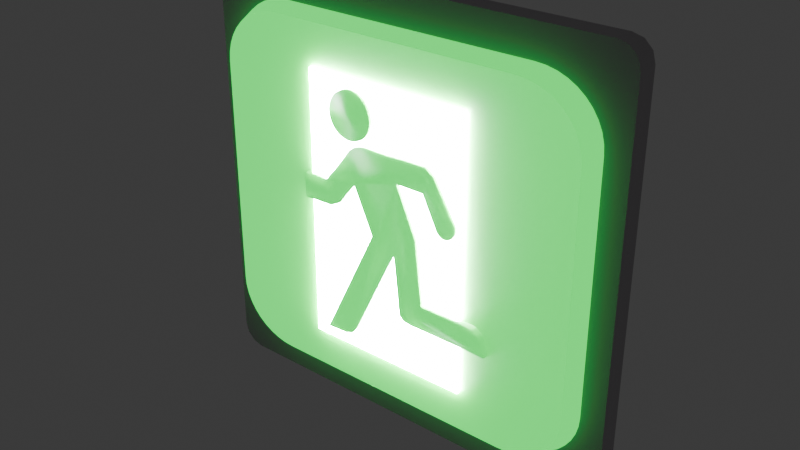 # Source: exitsign.blend  (saved by Blender 4.2.66; exported with 4.5.12 LTS)
import bpy
from mathutils import Matrix  # noqa: F401  (used for matrix-valued properties, if any)

bpy.ops.wm.read_factory_settings(use_empty=True)
scene = bpy.context.scene
scene.name = 'Scene'

# ---- collections
col_collection = bpy.data.collections.new('Collection'); scene.collection.children.link(col_collection)

# ---- materials (node trees are filled in below, after node groups)
mat_material_002 = bpy.data.materials.new('Material.002')
mat_material_001 = bpy.data.materials.new('Material.001')
mat_material_003 = bpy.data.materials.new('Material.003')

# ---- material node trees
mat_material_002.use_nodes = True; mat_material_002.node_tree.nodes.clear()
_N = mat_material_002.node_tree.nodes; _L = mat_material_002.node_tree.links
n0 = _N.new('ShaderNodeBsdfPrincipled'); n0.name = 'Principled BSDF'; n0.location = (10, 300)
n0.inputs[0].default_value = (0.4868, 0.4635, 0.4864, 1.0)
n1 = _N.new('ShaderNodeOutputMaterial'); n1.name = 'Material Output'; n1.location = (300, 300)
_L.new(n0.outputs[0], n1.inputs[0])
n1.is_active_output = True
mat_material_001.use_nodes = True; mat_material_001.node_tree.nodes.clear()
_N = mat_material_001.node_tree.nodes; _L = mat_material_001.node_tree.links
n0 = _N.new('ShaderNodeBsdfPrincipled'); n0.name = 'Principled BSDF'; n0.location = (10, 300)
n0.inputs[0].default_value = (0.02018, 0.3047, 0.02652, 1.0)
n0.inputs[27].default_value = (0.002739, 0.104, 0.01229, 1.0)
n0.inputs[28].default_value = 12.4
n1 = _N.new('ShaderNodeOutputMaterial'); n1.name = 'Material Output'; n1.location = (300, 300)
_L.new(n0.outputs[0], n1.inputs[0])
n1.is_active_output = True
mat_material_003.use_nodes = True; mat_material_003.node_tree.nodes.clear()
_N = mat_material_003.node_tree.nodes; _L = mat_material_003.node_tree.links
n0 = _N.new('ShaderNodeBsdfPrincipled'); n0.name = 'Principled BSDF'; n0.location = (10, 300)
n0.inputs[0].default_value = (1.0, 1.0, 1.0, 1.0)
n0.inputs[28].default_value = 518.1
n1 = _N.new('ShaderNodeOutputMaterial'); n1.name = 'Material Output'; n1.location = (300, 300)
_L.new(n0.outputs[0], n1.inputs[0])
n1.is_active_output = True

# ---- world
world_world = bpy.data.worlds.new('World'); scene.world = world_world
world_world.use_nodes = True; world_world.node_tree.nodes.clear()
_N = world_world.node_tree.nodes; _L = world_world.node_tree.links
n0 = _N.new('ShaderNodeOutputWorld'); n0.name = 'World Output'; n0.location = (300, 300)
n1 = _N.new('ShaderNodeBackground'); n1.name = 'Background'; n1.location = (10, 300)
n1.inputs[0].default_value = (0.05088, 0.05088, 0.05088, 1.0)
_L.new(n1.outputs[0], n0.inputs[0])
n0.is_active_output = True
world_world.color = (0.05088, 0.05088, 0.05088)
world_world.sun_shadow_jitter_overblur = 0.0

# ---- meshes
me_cube_004 = bpy.data.meshes.new('Cube.004')
me_cube_004.from_pydata([(-3.358, -0.1634, 2.939), (-3.029, -0.1634, 3.257), (-3.314, -0.1634, 3.098), (-3.194, -0.1634, 3.214), (-3.029, -0.1634, -3.257), (-3.358, -0.1634, -2.939), (-3.194, -0.1634, -3.214), (-3.314, -0.1634, -3.098), (-3.029, 0.1634, 3.257), (-3.358, 0.1634, 2.939), (-3.194, 0.1634, 3.214), (-3.314, 0.1634, 3.098), (-3.358, 0.1634, -2.939), (-3.029, 0.1634, -3.257), (-3.314, 0.1634, -3.098), (-3.194, 0.1634, -3.214), (3.029, -0.1634, 3.257), (3.358, -0.1634, 2.939), (3.194, -0.1634, 3.214), (3.314, -0.1634, 3.098), (3.358, -0.1634, -2.939), (3.029, -0.1634, -3.257), (3.314, -0.1634, -3.098), (3.194, -0.1634, -3.214), (3.358, 0.1634, 2.939), (3.029, 0.1634, 3.257), (3.314, 0.1634, 3.098), (3.194, 0.1634, 3.214), (3.029, 0.1634, -3.257), (3.358, 0.1634, -2.939), (3.194, 0.1634, -3.214), (3.314, 0.1634, -3.098), (-2.943, -0.4723, -1.778), (-1.97, -0.4723, -2.668), (-2.931, -0.4723, -1.918), (-2.895, -0.4723, -2.053), (-2.837, -0.4723, -2.182), (-2.757, -0.4723, -2.301), (-2.658, -0.4723, -2.408), (-2.542, -0.4723, -2.498), (-2.412, -0.4723, -2.571), (-2.271, -0.4723, -2.625), (-2.122, -0.4723, -2.657), (-1.97, -0.4723, 2.679), (-2.943, -0.4723, 1.789), (-2.122, -0.4723, 2.668), (-2.271, -0.4723, 2.635), (-2.412, -0.4723, 2.582), (-2.542, -0.4723, 2.509), (-2.658, -0.4723, 2.418), (-2.757, -0.4723, 2.312), (-2.837, -0.4723, 2.193), (-2.895, -0.4723, 2.064), (-2.931, -0.4723, 1.928), (-2.089, 0.06723, -2.832), (-3.122, 0.06723, -1.887), (-2.251, 0.06723, -2.82), (-2.408, 0.06723, -2.785), (-2.558, 0.06723, -2.729), (-2.696, 0.06723, -2.651), (-2.819, 0.06723, -2.555), (-2.924, 0.06723, -2.442), (-3.009, 0.06723, -2.316), (-3.071, 0.06723, -2.179), (-3.109, 0.06723, -2.035), (-3.122, 0.06723, 1.898), (-2.089, 0.06723, 2.842), (-3.109, 0.06723, 2.046), (-3.071, 0.06723, 2.19), (-3.009, 0.06723, 2.326), (-2.924, 0.06723, 2.453), (-2.819, 0.06723, 2.565), (-2.696, 0.06723, 2.662), (-2.558, 0.06723, 2.739), (-2.408, 0.06723, 2.796), (-2.251, 0.06723, 2.83), (1.931, -0.4723, -2.668), (2.903, -0.4723, -1.778), (2.083, -0.4723, -2.657), (2.231, -0.4723, -2.625), (2.372, -0.4723, -2.571), (2.502, -0.4723, -2.498), (2.618, -0.4723, -2.408), (2.718, -0.4723, -2.301), (2.797, -0.4723, -2.182), (2.856, -0.4723, -2.053), (2.891, -0.4723, -1.918), (2.903, -0.4723, 1.789), (1.931, -0.4723, 2.679), (2.891, -0.4723, 1.928), (2.856, -0.4723, 2.064), (2.797, -0.4723, 2.193), (2.718, -0.4723, 2.312), (2.618, -0.4723, 2.418), (2.502, -0.4723, 2.509), (2.372, -0.4723, 2.582), (2.231, -0.4723, 2.635), (2.083, -0.4723, 2.668), (3.082, 0.06723, -1.887), (2.05, 0.06723, -2.832), (3.069, 0.06723, -2.035), (3.032, 0.06723, -2.179), (2.97, 0.06723, -2.316), (2.885, 0.06723, -2.442), (2.78, 0.06723, -2.555), (2.656, 0.06723, -2.651), (2.518, 0.06723, -2.729), (2.369, 0.06723, -2.785), (2.211, 0.06723, -2.82), (2.05, 0.06723, 2.842), (3.082, 0.06723, 1.898), (2.211, 0.06723, 2.83), (2.369, 0.06723, 2.796), (2.518, 0.06723, 2.739), (2.656, 0.06723, 2.662), (2.78, 0.06723, 2.565), (2.885, 0.06723, 2.453), (2.97, 0.06723, 2.326), (3.032, 0.06723, 2.19), (3.069, 0.06723, 2.046), (-0.01421, -0.5662, 1.169), (-0.2191, -0.5662, 1.172), (-0.3566, -0.5662, 1.173), (-0.4997, -0.5662, 1.137), (-0.5866, -0.5662, 1.073), (-0.7367, -0.5662, 0.8694), (-0.8574, -0.5662, 0.717), (-0.9435, -0.5662, 0.6203), (-1.026, -0.5662, 0.5125), (-1.252, -0.5662, 0.5191), (-1.429, -0.5662, 0.5147), (-1.422, -0.5662, 0.1376), (-0.9493, -0.5662, 0.1392), (-0.7741, -0.5662, 0.231), (-0.5046, -0.5662, 0.5724), (-0.1974, -0.5662, -0.09615), (-1.066, -0.5662, -1.873), (-0.7124, -0.5662, -1.858), (-0.5876, -0.5662, -1.809), (-0.506, -0.5662, -1.698), (0.1894, -0.5662, -0.2706), (0.2901, -0.5662, -1.163), (0.3548, -0.5662, -1.232), (0.4608, -0.5662, -1.252), (1.726, -0.5662, -1.26), (1.632, -0.5662, -0.9901), (1.541, -0.5662, -0.9079), (1.475, -0.5662, -0.8925), (0.6714, -0.5662, -0.884), (0.5573, -0.5662, 0.08904), (0.2421, -0.5662, 0.8116), (0.6716, -0.5662, 0.8108), (0.9175, -0.5662, 0.3167), (1.005, -0.5662, 0.2601), (1.084, -0.5662, 0.264), (1.158, -0.5662, 0.306), (1.205, -0.5662, 0.3896), (1.201, -0.5662, 0.4896), (0.8557, -0.5662, 1.089), (0.7662, -0.5662, 1.148), (0.7181, -0.5662, 1.19), (0.3504, -0.5662, 1.185), (-0.01421, -0.06618, 1.169), (-0.2191, -0.06618, 1.172), (-0.3566, -0.06618, 1.173), (-0.4997, -0.06618, 1.137), (-0.5866, -0.06618, 1.073), (-0.7367, -0.06618, 0.8694), (-0.8574, -0.06618, 0.717), (-0.9435, -0.06618, 0.6203), (-1.026, -0.06618, 0.5125), (-1.252, -0.06618, 0.5191), (-1.429, -0.06618, 0.5147), (-1.422, -0.06618, 0.1376), (-0.9493, -0.06618, 0.1392), (-0.7741, -0.06618, 0.231), (-0.5046, -0.06618, 0.5724), (-0.1974, -0.06618, -0.09615), (-1.066, -0.06618, -1.873), (-0.7124, -0.06618, -1.858), (-0.5876, -0.06618, -1.809), (-0.506, -0.06618, -1.698), (0.1894, -0.06618, -0.2706), (0.2901, -0.06618, -1.163), (0.3548, -0.06618, -1.232), (0.4608, -0.06618, -1.252), (1.726, -0.06618, -1.26), (1.632, -0.06618, -0.9901), (1.541, -0.06618, -0.9079), (1.475, -0.06618, -0.8925), (0.6714, -0.06618, -0.884), (0.5573, -0.06618, 0.08904), (0.2421, -0.06618, 0.8116), (0.6716, -0.06618, 0.8108), (0.9175, -0.06618, 0.3167), (1.005, -0.06618, 0.2601), (1.084, -0.06618, 0.264), (1.158, -0.06618, 0.306), (1.205, -0.06618, 0.3896), (1.201, -0.06618, 0.4896), (0.8557, -0.06618, 1.089), (0.7662, -0.06618, 1.148), (0.7181, -0.06618, 1.19), (0.3504, -0.06618, 1.185), (-0.5741, -0.5662, 1.927), (-0.6448, -0.5662, 1.92), (-0.7127, -0.5662, 1.899), (-0.7753, -0.5662, 1.866), (-0.8301, -0.5662, 1.821), (-0.8751, -0.5662, 1.766), (-0.9086, -0.5662, 1.703), (-0.9292, -0.5662, 1.635), (-0.9362, -0.5662, 1.565), (-0.9292, -0.5662, 1.494), (-0.9086, -0.5662, 1.426), (-0.8751, -0.5662, 1.364), (-0.8301, -0.5662, 1.309), (-0.7753, -0.5662, 1.264), (-0.7127, -0.5662, 1.23), (-0.6448, -0.5662, 1.21), (-0.5741, -0.5662, 1.203), (-0.5035, -0.5662, 1.21), (-0.4356, -0.5662, 1.23), (-0.373, -0.5662, 1.264), (-0.3181, -0.5662, 1.309), (-0.2731, -0.5662, 1.364), (-0.2397, -0.5662, 1.426), (-0.2191, -0.5662, 1.494), (-0.2121, -0.5662, 1.565), (-0.2191, -0.5662, 1.635), (-0.2397, -0.5662, 1.703), (-0.2731, -0.5662, 1.766), (-0.3181, -0.5662, 1.821), (-0.373, -0.5662, 1.866), (-0.4356, -0.5662, 1.899), (-0.5035, -0.5662, 1.92), (-0.5741, -0.06618, 1.927), (-0.6448, -0.06618, 1.92), (-0.7127, -0.06618, 1.899), (-0.7753, -0.06618, 1.866), (-0.8301, -0.06618, 1.821), (-0.8751, -0.06618, 1.766), (-0.9086, -0.06618, 1.703), (-0.9292, -0.06618, 1.635), (-0.9362, -0.06618, 1.565), (-0.9292, -0.06618, 1.494), (-0.9086, -0.06618, 1.426), (-0.8751, -0.06618, 1.364), (-0.8301, -0.06618, 1.309), (-0.7753, -0.06618, 1.264), (-0.7127, -0.06618, 1.23), (-0.6448, -0.06618, 1.21), (-0.5741, -0.06618, 1.203), (-0.5035, -0.06618, 1.21), (-0.4356, -0.06618, 1.23), (-0.373, -0.06618, 1.264), (-0.3181, -0.06618, 1.309), (-0.2731, -0.06618, 1.364), (-0.2397, -0.06618, 1.426), (-0.2191, -0.06618, 1.494), (-0.2121, -0.06618, 1.565), (-0.2191, -0.06618, 1.635), (-0.2397, -0.06618, 1.703), (-0.2731, -0.06618, 1.766), (-0.3181, -0.06618, 1.821), (-0.373, -0.06618, 1.866), (-0.4356, -0.06618, 1.899), (-0.5035, -0.06618, 1.92), (-1.318, -0.5196, -2.05), (-1.318, -0.5196, 2.06), (-1.318, 0.01984, -2.05), (-1.318, 0.01984, 2.06), (1.279, -0.5196, -2.05), (1.279, -0.5196, 2.06), (1.279, 0.01984, -2.05), (1.279, 0.01984, 2.06)], [], [(16, 18, 19, 17, 20, 22, 23, 21, 4, 6, 7, 5, 0, 2, 3, 1), (24, 29, 20, 17), (28, 13, 4, 21), (0, 5, 12, 9), (8, 10, 11, 9, 12, 14, 15, 13, 28, 30, 31, 29, 24, 26, 27, 25), (8, 1, 3, 10), (10, 3, 2, 11), (11, 2, 0, 9), (4, 13, 15, 6), (6, 15, 14, 7), (7, 14, 12, 5), (16, 25, 27, 18), (18, 27, 26, 19), (19, 26, 24, 17), (28, 21, 23, 30), (30, 23, 22, 31), (31, 22, 20, 29), (8, 25, 16, 1), (76, 33, 42, 41, 40, 39, 38, 37, 36, 35, 34, 32, 44, 53, 52, 51, 50, 49, 48, 47, 46, 45, 43, 88, 97, 96, 95, 94, 93, 92, 91, 90, 89, 87, 77, 86, 85, 84, 83, 82, 81, 80, 79, 78), (98, 77, 87, 110), (109, 88, 43, 66), (32, 55, 65, 44), (54, 99, 108, 107, 106, 105, 104, 103, 102, 101, 100, 98, 110, 119, 118, 117, 116, 115, 114, 113, 112, 111, 109, 66, 75, 74, 73, 72, 71, 70, 69, 68, 67, 65, 55, 64, 63, 62, 61, 60, 59, 58, 57, 56), (54, 56, 42, 33), (56, 57, 41, 42), (57, 58, 40, 41), (58, 59, 39, 40), (59, 60, 38, 39), (60, 61, 37, 38), (61, 62, 36, 37), (62, 63, 35, 36), (63, 64, 34, 35), (64, 55, 32, 34), (43, 45, 75, 66), (45, 46, 74, 75), (46, 47, 73, 74), (47, 48, 72, 73), (48, 49, 71, 72), (49, 50, 70, 71), (50, 51, 69, 70), (51, 52, 68, 69), (52, 53, 67, 68), (53, 44, 65, 67), (76, 78, 108, 99), (78, 79, 107, 108), (79, 80, 106, 107), (80, 81, 105, 106), (81, 82, 104, 105), (82, 83, 103, 104), (83, 84, 102, 103), (84, 85, 101, 102), (85, 86, 100, 101), (86, 77, 98, 100), (109, 111, 97, 88), (111, 112, 96, 97), (112, 113, 95, 96), (113, 114, 94, 95), (114, 115, 93, 94), (115, 116, 92, 93), (116, 117, 91, 92), (117, 118, 90, 91), (118, 119, 89, 90), (119, 110, 87, 89), (54, 33, 76, 99), (146, 188, 187, 145), (133, 175, 174, 132), (160, 202, 201, 159), (147, 189, 188, 146), (134, 176, 175, 133), (161, 203, 202, 160), (121, 163, 162, 120), (148, 190, 189, 147), (135, 177, 176, 134), (120, 162, 203, 161), (122, 164, 163, 121), (149, 191, 190, 148), (136, 178, 177, 135), (123, 165, 164, 122), (150, 192, 191, 149), (137, 179, 178, 136), (124, 166, 165, 123), (151, 193, 192, 150), (138, 180, 179, 137), (125, 167, 166, 124), (152, 194, 193, 151), (139, 181, 180, 138), (126, 168, 167, 125), (153, 195, 194, 152), (140, 182, 181, 139), (127, 169, 168, 126), (154, 196, 195, 153), (141, 183, 182, 140), (128, 170, 169, 127), (155, 197, 196, 154), (142, 184, 183, 141), (129, 171, 170, 128), (156, 198, 197, 155), (143, 185, 184, 142), (130, 172, 171, 129), (157, 199, 198, 156), (144, 186, 185, 143), (131, 173, 172, 130), (158, 200, 199, 157), (145, 187, 186, 144), (132, 174, 173, 131), (159, 201, 200, 158), (163, 164, 165, 166, 167, 168, 169, 170, 171, 172, 173, 174, 175, 176, 177, 178, 179, 180, 181, 182, 183, 184, 185, 186, 187, 188, 189, 190, 191, 192, 193, 194, 195, 196, 197, 198, 199, 200, 201, 202, 203, 162), (121, 120, 161, 160, 159, 158, 157, 156, 155, 154, 153, 152, 151, 150, 149, 148, 147, 146, 145, 144, 143, 142, 141, 140, 139, 138, 137, 136, 135, 134, 133, 132, 131, 130, 129, 128, 127, 126, 125, 124, 123, 122), (229, 261, 260, 228), (216, 248, 247, 215), (230, 262, 261, 229), (217, 249, 248, 216), (231, 263, 262, 230), (218, 250, 249, 217), (205, 237, 236, 204), (232, 264, 263, 231), (219, 251, 250, 218), (206, 238, 237, 205), (233, 265, 264, 232), (220, 252, 251, 219), (207, 239, 238, 206), (234, 266, 265, 233), (221, 253, 252, 220), (208, 240, 239, 207), (235, 267, 266, 234), (222, 254, 253, 221), (209, 241, 240, 208), (204, 236, 267, 235), (223, 255, 254, 222), (210, 242, 241, 209), (224, 256, 255, 223), (211, 243, 242, 210), (225, 257, 256, 224), (212, 244, 243, 211), (226, 258, 257, 225), (213, 245, 244, 212), (227, 259, 258, 226), (214, 246, 245, 213), (228, 260, 259, 227), (215, 247, 246, 214), (237, 238, 239, 240, 241, 242, 243, 244, 245, 246, 247, 248, 249, 250, 251, 252, 253, 254, 255, 256, 257, 258, 259, 260, 261, 262, 263, 264, 265, 266, 267, 236), (205, 204, 235, 234, 233, 232, 231, 230, 229, 228, 227, 226, 225, 224, 223, 222, 221, 220, 219, 218, 217, 216, 215, 214, 213, 212, 211, 210, 209, 208, 207, 206), (268, 270, 271, 269), (270, 274, 275, 271), (274, 272, 273, 275), (272, 268, 269, 273), (270, 268, 272, 274), (275, 273, 269, 271)])
me_cube_004.polygons.foreach_set('use_smooth', [0, 0, 0, 0, 0, 0, 0, 0, 0, 0, 0, 0, 0, 0, 0, 0, 0, 0, 0, 0, 0, 0, 0, 0, 0, 0, 0, 0, 0, 0, 0, 0, 0, 0, 0, 0, 0, 0, 0, 0, 0, 0, 0, 0, 0, 0, 0, 0, 0, 0, 0, 0, 0, 0, 0, 0, 0, 0, 0, 0, 0, 0, 0, 0, 1, 1, 1, 1, 1, 1, 1, 1, 1, 1, 1, 1, 1, 1, 1, 1, 1, 1, 1, 1, 1, 1, 1, 1, 1, 1, 1, 1, 1, 1, 1, 1, 1, 1, 1, 1, 1, 1, 1, 1, 1, 1, 1, 1, 1, 1, 1, 1, 1, 1, 1, 1, 1, 1, 1, 1, 1, 1, 1, 1, 1, 1, 1, 1, 1, 1, 1, 1, 1, 1, 1, 1, 1, 1, 1, 1, 1, 1, 0, 0, 0, 0, 0, 0])
me_cube_004.polygons.foreach_set('material_index', [0, 0, 0, 0, 0, 0, 0, 0, 0, 0, 0, 0, 0, 0, 0, 0, 0, 0, 1, 1, 1, 1, 1, 1, 1, 1, 1, 1, 1, 1, 1, 1, 1, 1, 1, 1, 1, 1, 1, 1, 1, 1, 1, 1, 1, 1, 1, 1, 1, 1, 1, 1, 1, 1, 1, 1, 1, 1, 1, 1, 1, 1, 1, 1, 1, 1, 1, 1, 1, 1, 1, 1, 1, 1, 1, 1, 1, 1, 1, 1, 1, 1, 1, 1, 1, 1, 1, 1, 1, 1, 1, 1, 1, 1, 1, 1, 1, 1, 1, 1, 1, 1, 1, 1, 1, 1, 1, 1, 1, 1, 1, 1, 1, 1, 1, 1, 1, 1, 1, 1, 1, 1, 1, 1, 1, 1, 1, 1, 1, 1, 1, 1, 1, 1, 1, 1, 1, 1, 1, 1, 1, 1, 2, 2, 2, 2, 2, 2])
_uv = me_cube_004.uv_layers.new(name='UVMap')
_uv.uv.foreach_set('vector', [0.375, 0.7622, 0.3766, 0.7561, 0.3811, 0.7516, 0.3872, 0.75, 0.6128, 0.75, 0.6189, 0.7516, 0.6234, 0.7561, 0.625, 0.7622, 0.625, 0.9878, 0.6234, 0.9939, 0.6189, 0.9984, 0.6128, 1.0, 0.3872, 1.0, 0.3811, 0.9984, 0.3766, 0.9939, 0.375, 0.9878, 0.3872, 0.5, 0.6128, 0.5, 0.6128, 0.75, 0.3872, 0.75, 0.6372, 0.5, 0.8628, 0.5, 0.8628, 0.75, 0.6372, 0.75, 0.3872, 0.0, 0.6128, 0.0, 0.6128, 0.25, 0.3872, 0.25, 0.375, 0.2622, 0.3766, 0.2561, 0.3811, 0.2516, 0.3872, 0.25, 0.6128, 0.25, 0.6189, 0.2516, 0.6234, 0.2561, 0.625, 0.2622, 0.625, 0.4878, 0.6234, 0.4939, 0.6189, 0.4984, 0.6128, 0.5, 0.3872, 0.5, 0.3811, 0.4984, 0.3766, 0.4939, 0.375, 0.4878, 0.1372, 0.5, 0.1372, 0.75, 0.1311, 0.75, 0.1311, 0.5, 0.1311, 0.5, 0.1311, 0.75, 0.125, 0.75, 0.125, 0.5, 0.375, 0.25, 0.375, 0.0, 0.3872, 0.0, 0.3872, 0.25, 0.8628, 0.75, 0.8628, 0.5, 0.875, 0.5, 0.875, 0.75, 0.625, 0.0, 0.625, 0.25, 0.6189, 0.25, 0.6189, 0.0, 0.6189, 0.0, 0.6189, 0.25, 0.6128, 0.25, 0.6128, 0.0, 0.3628, 0.75, 0.3628, 0.5, 0.3689, 0.5, 0.3689, 0.75, 0.3689, 0.75, 0.3689, 0.5, 0.3811, 0.5, 0.3811, 0.75, 0.3811, 0.75, 0.3811, 0.5, 0.3872, 0.5, 0.3872, 0.75, 0.6372, 0.5, 0.6372, 0.75, 0.6311, 0.75, 0.6311, 0.5, 0.6311, 0.5, 0.6311, 0.75, 0.6189, 0.75, 0.6189, 0.5, 0.6189, 0.5, 0.6189, 0.75, 0.6128, 0.75, 0.6128, 0.5, 0.1372, 0.5, 0.3628, 0.5, 0.3628, 0.75, 0.1372, 0.75, 0.375, 0.7916, 0.375, 0.9584, 0.3755, 0.9649, 0.377, 0.9713, 0.3795, 0.9773, 0.3829, 0.9829, 0.3872, 0.9878, 0.3922, 0.9921, 0.3977, 0.9955, 0.4037, 0.998, 0.4101, 0.9995, 0.4166, 1.0, 0.5834, 1.0, 0.5899, 0.9995, 0.5963, 0.998, 0.6023, 0.9955, 0.6079, 0.9921, 0.6128, 0.9878, 0.6171, 0.9829, 0.6205, 0.9773, 0.623, 0.9713, 0.6245, 0.9649, 0.625, 0.9584, 0.625, 0.7916, 0.6245, 0.7851, 0.623, 0.7787, 0.6205, 0.7727, 0.6171, 0.7672, 0.6128, 0.7622, 0.6079, 0.7579, 0.6023, 0.7545, 0.5963, 0.752, 0.5899, 0.7505, 0.5834, 0.75, 0.4166, 0.75, 0.4101, 0.7505, 0.4037, 0.752, 0.3977, 0.7545, 0.3922, 0.7579, 0.3872, 0.7622, 0.3829, 0.7672, 0.3795, 0.7727, 0.377, 0.7787, 0.3755, 0.7851, 0.4166, 0.5, 0.4166, 0.75, 0.5834, 0.75, 0.5834, 0.5, 0.6666, 0.5, 0.6666, 0.75, 0.8334, 0.75, 0.8334, 0.5, 0.4166, 0.0, 0.4166, 0.25, 0.5834, 0.25, 0.5834, 0.0, 0.375, 0.2916, 0.375, 0.4584, 0.3755, 0.4649, 0.377, 0.4713, 0.3795, 0.4773, 0.3829, 0.4829, 0.3872, 0.4878, 0.3922, 0.4921, 0.3977, 0.4955, 0.4037, 0.498, 0.4101, 0.4995, 0.4166, 0.5, 0.5834, 0.5, 0.5899, 0.4995, 0.5963, 0.498, 0.6023, 0.4955, 0.6079, 0.4921, 0.6128, 0.4878, 0.6171, 0.4829, 0.6205, 0.4773, 0.623, 0.4713, 0.6245, 0.4649, 0.625, 0.4584, 0.625, 0.2916, 0.6245, 0.2851, 0.623, 0.2787, 0.6205, 0.2727, 0.6171, 0.2672, 0.6128, 0.2622, 0.6079, 0.2579, 0.6023, 0.2545, 0.5963, 0.252, 0.5899, 0.2505, 0.5834, 0.25, 0.4166, 0.25, 0.4101, 0.2505, 0.4037, 0.252, 0.3977, 0.2545, 0.3922, 0.2579, 0.3872, 0.2622, 0.3829, 0.2672, 0.3795, 0.2727, 0.377, 0.2787, 0.3755, 0.2851, 0.1666, 0.5, 0.1601, 0.5, 0.1601, 0.75, 0.1666, 0.75, 0.1601, 0.5, 0.1537, 0.5, 0.1537, 0.75, 0.1601, 0.75, 0.1537, 0.5, 0.1477, 0.5, 0.1477, 0.75, 0.1537, 0.75, 0.1477, 0.5, 0.1421, 0.5, 0.1421, 0.75, 0.1477, 0.75, 0.1421, 0.5, 0.125, 0.5, 0.125, 0.75, 0.1421, 0.75, 0.375, 0.25, 0.3921, 0.25, 0.3922, 0.0, 0.375, 0.0, 0.3921, 0.25, 0.3977, 0.25, 0.3977, 0.0, 0.3922, 0.0, 0.3977, 0.25, 0.4037, 0.25, 0.4037, 0.0, 0.3977, 0.0, 0.4037, 0.25, 0.4101, 0.25, 0.4101, 0.0, 0.4037, 0.0, 0.4101, 0.25, 0.4166, 0.25, 0.4166, 0.0, 0.4101, 0.0, 0.8334, 0.75, 0.8399, 0.75, 0.8399, 0.5, 0.8334, 0.5, 0.8399, 0.75, 0.8463, 0.75, 0.8463, 0.5, 0.8399, 0.5, 0.8463, 0.75, 0.8523, 0.75, 0.8523, 0.5, 0.8463, 0.5, 0.8523, 0.75, 0.8579, 0.75, 0.8578, 0.5, 0.8523, 0.5, 0.8579, 0.75, 0.875, 0.75, 0.875, 0.5, 0.8578, 0.5, 0.625, 0.0, 0.6079, 0.0, 0.6079, 0.25, 0.625, 0.25, 0.6079, 0.0, 0.6023, 0.0, 0.6023, 0.25, 0.6079, 0.25, 0.6023, 0.0, 0.5963, 0.0, 0.5963, 0.25, 0.6023, 0.25, 0.5963, 0.0, 0.5899, 0.0, 0.5899, 0.25, 0.5963, 0.25, 0.5899, 0.0, 0.5834, 0.0, 0.5834, 0.25, 0.5899, 0.25, 0.3334, 0.75, 0.3399, 0.75, 0.3399, 0.5, 0.3334, 0.5, 0.3399, 0.75, 0.3463, 0.75, 0.3463, 0.5, 0.3399, 0.5, 0.3463, 0.75, 0.3523, 0.75, 0.3523, 0.5, 0.3463, 0.5, 0.3523, 0.75, 0.3579, 0.75, 0.3579, 0.5, 0.3523, 0.5, 0.3579, 0.75, 0.375, 0.75, 0.375, 0.5, 0.3579, 0.5, 0.375, 0.75, 0.3921, 0.75, 0.3922, 0.5, 0.375, 0.5, 0.3921, 0.75, 0.3977, 0.75, 0.3977, 0.5, 0.3922, 0.5, 0.3977, 0.75, 0.4037, 0.75, 0.4037, 0.5, 0.3977, 0.5, 0.4037, 0.75, 0.4101, 0.75, 0.4101, 0.5, 0.4037, 0.5, 0.4101, 0.75, 0.4166, 0.75, 0.4166, 0.5, 0.4101, 0.5, 0.6666, 0.5, 0.6601, 0.5, 0.6601, 0.75, 0.6666, 0.75, 0.6601, 0.5, 0.6537, 0.5, 0.6537, 0.75, 0.6601, 0.75, 0.6537, 0.5, 0.6477, 0.5, 0.6477, 0.75, 0.6537, 0.75, 0.6477, 0.5, 0.6422, 0.5, 0.6422, 0.75, 0.6477, 0.75, 0.6422, 0.5, 0.625, 0.5, 0.625, 0.75, 0.6422, 0.75, 0.625, 0.5, 0.6079, 0.5, 0.6079, 0.75, 0.625, 0.75, 0.6079, 0.5, 0.6023, 0.5, 0.6023, 0.75, 0.6079, 0.75, 0.6023, 0.5, 0.5963, 0.5, 0.5963, 0.75, 0.6023, 0.75, 0.5963, 0.5, 0.5899, 0.5, 0.5899, 0.75, 0.5963, 0.75, 0.5899, 0.5, 0.5834, 0.5, 0.5834, 0.75, 0.5899, 0.75, 0.1666, 0.5, 0.1666, 0.75, 0.3334, 0.75, 0.3334, 0.5, 0.0, 0.0, 0.0, 0.0, 0.0, 0.0, 0.0, 0.0, 0.0, 0.0, 0.0, 0.0, 0.0, 0.0, 0.0, 0.0, 0.0, 0.0, 0.0, 0.0, 0.0, 0.0, 0.0, 0.0, 0.0, 0.0, 0.0, 0.0, 0.0, 0.0, 0.0, 0.0, 0.0, 0.0, 0.0, 0.0, 0.0, 0.0, 0.0, 0.0, 0.0, 0.0, 0.0, 0.0, 0.0, 0.0, 0.0, 0.0, 0.0, 0.0, 0.0, 0.0, 0.0, 0.0, 0.0, 0.0, 0.0, 0.0, 0.0, 0.0, 0.0, 0.0, 0.0, 0.0, 0.0, 0.0, 0.0, 0.0, 0.0, 0.0, 0.0, 0.0, 0.0, 0.0, 0.0, 0.0, 0.0, 0.0, 0.0, 0.0, 0.0, 0.0, 0.0, 0.0, 0.0, 0.0, 0.0, 0.0, 0.0, 0.0, 0.0, 0.0, 0.0, 0.0, 0.0, 0.0, 0.0, 0.0, 0.0, 0.0, 0.0, 0.0, 0.0, 0.0, 0.0, 0.0, 0.0, 0.0, 0.0, 0.0, 0.0, 0.0, 0.0, 0.0, 0.0, 0.0, 0.0, 0.0, 0.0, 0.0, 0.0, 0.0, 0.0, 0.0, 0.0, 0.0, 0.0, 0.0, 0.0, 0.0, 0.0, 0.0, 0.0, 0.0, 0.0, 0.0, 0.0, 0.0, 0.0, 0.0, 0.0, 0.0, 0.0, 0.0, 0.0, 0.0, 0.0, 0.0, 0.0, 0.0, 0.0, 0.0, 0.0, 0.0, 0.0, 0.0, 0.0, 0.0, 0.0, 0.0, 0.0, 0.0, 0.0, 0.0, 0.0, 0.0, 0.0, 0.0, 0.0, 0.0, 0.0, 0.0, 0.0, 0.0, 0.0, 0.0, 0.0, 0.0, 0.0, 0.0, 0.0, 0.0, 0.0, 0.0, 0.0, 0.0, 0.0, 0.0, 0.0, 0.0, 0.0, 0.0, 0.0, 0.0, 0.0, 0.0, 0.0, 0.0, 0.0, 0.0, 0.0, 0.0, 0.0, 0.0, 0.0, 0.0, 0.0, 0.0, 0.0, 0.0, 0.0, 0.0, 0.0, 0.0, 0.0, 0.0, 0.0, 0.0, 0.0, 0.0, 0.0, 0.0, 0.0, 0.0, 0.0, 0.0, 0.0, 0.0, 0.0, 0.0, 0.0, 0.0, 0.0, 0.0, 0.0, 0.0, 0.0, 0.0, 0.0, 0.0, 0.0, 0.0, 0.0, 0.0, 0.0, 0.0, 0.0, 0.0, 0.0, 0.0, 0.0, 0.0, 0.0, 0.0, 0.0, 0.0, 0.0, 0.0, 0.0, 0.0, 0.0, 0.0, 0.0, 0.0, 0.0, 0.0, 0.0, 0.0, 0.0, 0.0, 0.0, 0.0, 0.0, 0.0, 0.0, 0.0, 0.0, 0.0, 0.0, 0.0, 0.0, 0.0, 0.0, 0.0, 0.0, 0.0, 0.0, 0.0, 0.0, 0.0, 0.0, 0.0, 0.0, 0.0, 0.0, 0.0, 0.0, 0.0, 0.0, 0.0, 0.0, 0.0, 0.0, 0.0, 0.0, 0.0, 0.0, 0.0, 0.0, 0.0, 0.0, 0.0, 0.0, 0.0, 0.0, 0.0, 0.0, 0.0, 0.0, 0.0, 0.0, 0.0, 0.0, 0.0, 0.0, 0.0, 0.0, 0.0, 0.0, 0.0, 0.0, 0.0, 0.0, 0.0, 0.0, 0.0, 0.0, 0.0, 0.0, 0.0, 0.0, 0.0, 0.0, 0.0, 0.0, 0.0, 0.0, 0.0, 0.0, 0.0, 0.0, 0.0, 0.0, 0.0, 0.0, 0.0, 0.0, 0.0, 0.0, 0.0, 0.0, 0.0, 0.0, 0.0, 0.0, 0.0, 0.0, 0.0, 0.0, 0.0, 0.0, 0.0, 0.0, 0.0, 0.0, 0.0, 0.0, 0.0, 0.0, 0.0, 0.0, 0.0, 0.0, 0.0, 0.0, 0.0, 0.0, 0.0, 0.0, 0.0, 0.0, 0.0, 0.0, 0.0, 0.0, 0.0, 0.0, 0.0, 0.0, 0.0, 0.0, 0.0, 0.0, 0.0, 0.0, 0.0, 0.0, 0.0, 0.0, 0.0, 0.0, 0.0, 0.0, 0.0, 0.0, 0.0, 0.0, 0.0, 0.0, 0.0, 0.0, 0.0, 0.0, 0.0, 0.0, 0.0, 0.0, 0.0, 0.0, 0.0, 0.0, 0.0, 0.0, 0.0, 0.0, 0.0, 0.0, 0.0, 0.0, 0.0, 0.0, 0.0, 0.0, 0.0, 0.0, 0.0, 0.0, 0.0, 0.0, 0.0, 0.0, 0.0, 0.0, 0.0, 0.0, 0.0, 0.0, 0.0, 0.0, 0.0, 0.0, 0.0, 0.0, 0.0, 0.0, 0.0, 0.0, 0.0, 0.0, 0.0, 0.0, 0.0, 0.0, 0.0, 0.0, 0.0, 0.0, 0.0, 0.0, 0.0, 0.0, 0.0, 0.0, 0.0, 0.0, 0.0, 0.0, 0.0, 0.0, 0.0, 0.0, 0.0, 0.0, 0.0, 0.0, 0.0, 0.0, 0.0, 0.0, 0.0, 0.0, 0.0, 0.0, 0.0, 0.0, 0.0, 0.0, 0.0, 0.0, 0.0, 0.0, 0.0, 0.0, 0.0, 0.0, 0.0, 0.0, 0.0, 0.0, 0.0, 0.0, 0.0, 0.0, 0.0, 0.0, 0.0, 0.0, 0.0, 0.0, 0.0, 0.0, 0.0, 0.0, 0.0, 0.0, 0.0, 0.0, 0.0, 0.0, 0.0, 0.0, 0.0, 0.0, 0.0, 0.0, 0.0, 0.0, 0.0, 0.0, 0.0, 0.0, 0.0, 0.0, 0.0, 0.0, 0.0, 0.0, 0.0, 0.0, 0.0, 0.0, 0.0, 0.0, 0.0, 0.0, 0.0, 0.0, 0.0, 0.0, 0.0, 0.0, 0.0, 0.0, 0.0, 0.0, 0.0, 0.0, 0.0, 0.0, 0.0, 0.0, 0.0, 0.0, 0.0, 0.0, 0.0, 0.0, 0.0, 0.0, 0.0, 0.0, 0.0, 0.0, 0.0, 0.0, 0.0, 0.0, 0.0, 0.0, 0.0, 0.0, 0.0, 0.0, 0.0, 0.0, 0.0, 0.0, 0.0, 0.0, 0.0, 0.0, 0.0, 0.0, 0.0, 0.0, 0.0, 0.0, 0.0, 0.0, 0.0, 0.0, 0.0, 0.0, 0.0, 0.0, 0.0, 0.0, 0.0, 0.0, 0.0, 0.0, 0.0, 0.0, 0.0, 0.0, 0.0, 0.0, 0.0, 0.0, 0.0, 0.0, 0.0, 0.0, 0.0, 0.0, 0.0, 0.0, 0.0, 0.0, 0.0, 0.0, 0.0, 0.0, 0.0, 0.0, 0.0, 0.0, 0.0, 0.0, 0.0, 0.0, 0.0, 0.0, 0.0, 0.0, 0.0, 0.0, 0.0, 0.0, 0.0, 0.0, 0.0, 0.0, 0.0, 0.0, 0.0, 0.0, 0.0, 0.0, 0.0, 0.0, 0.0, 0.0, 0.0, 0.0, 0.0, 0.0, 0.0, 0.0, 0.0, 0.0, 0.0, 0.0, 0.0, 0.0, 0.0, 0.0, 0.0, 0.0, 0.0, 0.0, 0.0, 0.0, 0.0, 0.0, 0.0, 0.0, 0.0, 0.0, 0.0, 0.0, 0.0, 0.0, 0.0, 0.0, 0.0, 0.0, 0.0, 0.0, 0.0, 0.0, 0.0, 0.0, 0.0, 0.0, 0.0, 0.0, 0.0, 0.0, 0.0, 0.0, 0.0, 0.0, 0.0, 0.0, 0.0, 0.0, 0.0, 0.0, 0.0, 0.0, 0.0, 0.0, 0.0, 0.0, 0.0, 0.0, 0.0, 0.0, 0.0, 0.0, 0.0, 0.0, 0.0, 0.0, 0.0, 0.0, 0.0, 0.0, 0.0, 0.0, 0.0, 0.0, 0.0, 0.0, 0.0, 0.0, 0.0, 0.0, 0.0, 0.0, 0.0, 0.0, 0.0, 0.0, 0.0, 0.0, 0.0, 0.0, 0.0, 0.0, 0.0, 0.0, 0.0, 0.0, 0.0, 0.0, 0.0, 0.0, 0.0, 0.0, 0.0, 0.0, 0.0, 0.0, 0.0, 0.0, 0.0, 0.0, 0.0, 0.0, 0.0, 0.0, 0.0, 0.0, 0.0, 0.0, 0.0, 0.0, 0.0, 0.0, 0.0, 0.0, 0.0, 0.0, 0.0, 0.0, 0.0, 0.0, 0.0, 0.0, 0.0, 0.0, 0.0, 0.0, 0.0, 0.0, 0.0, 0.0, 0.0, 0.0, 0.0, 0.0, 0.0, 0.0, 0.0, 0.0, 0.0, 0.0, 0.0, 0.0, 0.0, 0.0, 0.0, 0.0, 0.0, 0.0, 0.0, 0.0, 0.0, 0.0, 0.0, 0.0, 0.0, 0.0, 0.0, 0.0, 0.0, 0.0, 0.0, 0.0, 0.0, 0.0, 0.0, 0.0, 0.0, 0.0, 0.0, 0.0, 0.0, 0.0, 0.0, 0.0, 0.0, 0.0, 0.0, 0.0, 0.0, 0.0, 0.0, 0.0, 0.0, 0.0, 0.0, 0.0, 0.0, 0.0, 0.0, 0.375, 0.0, 0.375, 0.25, 0.625, 0.25, 0.625, 0.0, 0.375, 0.25, 0.375, 0.5, 0.625, 0.5, 0.625, 0.25, 0.375, 0.5, 0.375, 0.75, 0.625, 0.75, 0.625, 0.5, 0.375, 0.75, 0.375, 1.0, 0.625, 1.0, 0.625, 0.75, 0.125, 0.5, 0.125, 0.75, 0.375, 0.75, 0.375, 0.5, 0.625, 0.5, 0.625, 0.75, 0.875, 0.75, 0.875, 0.5])
me_cube_004.materials.append(mat_material_002)
me_cube_004.materials.append(mat_material_001)
me_cube_004.materials.append(mat_material_003)
me_cube_004.update()

# ---- objects
ob_cube = bpy.data.objects.new('Cube', me_cube_004)

# ---- transforms, parenting, visibility, modifiers, constraints
ob_cube.location = (0.1041, 0.2499, -0.005206)

# ---- collection membership
col_collection.objects.link(ob_cube)

# ---- scene / render settings (as saved in the file)
scene.frame_start = 1; scene.frame_end = 250; scene.frame_set(1)
scene.render.engine = 'BLENDER_EEVEE_NEXT'
bpy.context.view_layer.update()

# ---- added for rendering (the .blend has no active camera): camera
cam_auto = bpy.data.cameras.new('AutoCamera')
cam_auto.lens = 50.0
cam_auto.sensor_width = 36.0
cam_auto.clip_end = 1000.0
ob_auto_camera = bpy.data.objects.new('AutoCamera', cam_auto)
scene.collection.objects.link(ob_auto_camera)
ob_auto_camera.location = (8.78643, -10.3703, 6.94063)
ob_auto_camera.rotation_euler = (1.09748, -7.21219e-08, 0.694738)
scene.camera = ob_auto_camera
bpy.context.view_layer.update()
